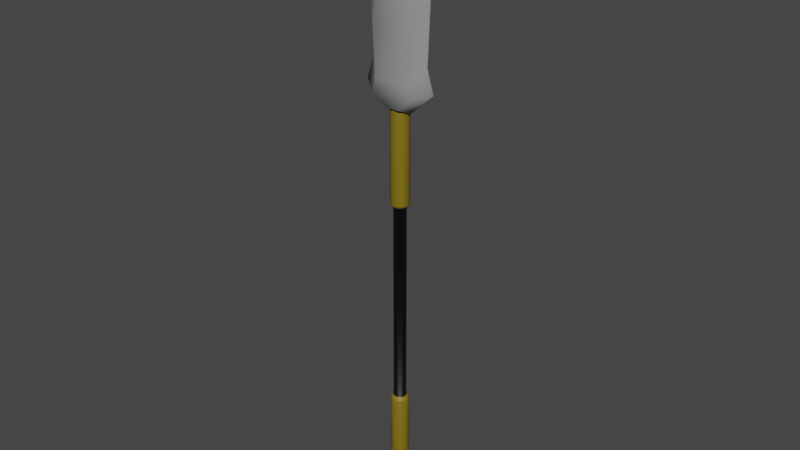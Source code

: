 # Source: Spear_Iron.blend  (saved by Blender 2.82.7; exported with 4.5.12 LTS)
import bpy
from mathutils import Matrix  # noqa: F401  (used for matrix-valued properties, if any)

bpy.ops.wm.read_factory_settings(use_empty=True)
scene = bpy.context.scene
scene.name = 'Scene'

# ---- collections
col_collection = bpy.data.collections.new('Collection'); scene.collection.children.link(col_collection)

# ---- materials (node trees are filled in below, after node groups)
mat_spear_iron_gray = bpy.data.materials.new('Spear_Iron_Gray')
mat_spear_iron_gray.use_transparent_shadow = False
mat_spear_iron_gray.diffuse_color = (0.2159, 0.05951, 0.007499, 1.0)
mat_spear_iron_gray.roughness = 0.5
mat_spear_iron_darkyellow = bpy.data.materials.new('Spear_Iron_DarkYellow')
mat_spear_iron_darkyellow.use_transparent_shadow = False
mat_spear_iron_darkyellow.diffuse_color = (0.2159, 0.15, 0.007499, 1.0)
mat_spear_iron_darkyellow.roughness = 0.5
mat_spear_iron_black = bpy.data.materials.new('Spear_Iron_Black')
mat_spear_iron_black.use_transparent_shadow = False
mat_spear_iron_black.diffuse_color = (0.0, 0.0, 0.0, 1.0)
mat_spear_iron_black.roughness = 0.5

# ---- node groups
ng_auto_smooth = bpy.data.node_groups.new('Auto Smooth', 'GeometryNodeTree')
_s = ng_auto_smooth.interface.new_socket(name='Geometry', in_out='OUTPUT', socket_type='NodeSocketGeometry')
_s = ng_auto_smooth.interface.new_socket(name='Geometry', in_out='INPUT', socket_type='NodeSocketGeometry')
_s = ng_auto_smooth.interface.new_socket(name='Angle', in_out='INPUT', socket_type='NodeSocketFloat')
_s.subtype = 'ANGLE'
_s.min_value = 0.0
_s.max_value = 3.142
ng_auto_smooth.is_modifier = True
_N = ng_auto_smooth.nodes; _L = ng_auto_smooth.links
n0 = _N.new('NodeGroupOutput'); n0.name = 'Group Output'; n0.location = (480, -100)
n1 = _N.new('NodeGroupInput'); n1.name = 'Group Input'; n1.location = (-420, -300)
n2 = _N.new('NodeGroupInput'); n2.name = 'Group Input.001'; n2.location = (-60, -100)
n3 = _N.new('GeometryNodeSetShadeSmooth'); n3.name = 'Set Shade Smooth'; n3.location = (120, -100)
n3.domain = 'EDGE'
n4 = _N.new('GeometryNodeSetShadeSmooth'); n4.name = 'Set Shade Smooth.001'; n4.location = (300, -100)
n5 = _N.new('GeometryNodeInputMeshEdgeAngle'); n5.name = 'Edge Angle'; n5.location = (-420, -220)
n6 = _N.new('GeometryNodeInputEdgeSmooth'); n6.name = 'Is Edge Smooth'; n6.location = (-60, -160)
n7 = _N.new('GeometryNodeInputShadeSmooth'); n7.name = 'Is Face Smooth'; n7.location = (-240, -340)
n8 = _N.new('FunctionNodeBooleanMath'); n8.name = 'Boolean Math'; n8.location = (-60, -220)
n9 = _N.new('FunctionNodeCompare'); n9.name = 'Compare'; n9.location = (-240, -180)
n9.operation = 'LESS_EQUAL'
_L.new(n5.outputs[0], n9.inputs[0])
_L.new(n4.outputs[0], n0.inputs[0])
_L.new(n1.outputs[1], n9.inputs[1])
_L.new(n9.outputs[0], n8.inputs[0])
_L.new(n7.outputs[0], n8.inputs[1])
_L.new(n2.outputs[0], n3.inputs[0])
_L.new(n6.outputs[0], n3.inputs[1])
_L.new(n3.outputs[0], n4.inputs[0])
_L.new(n8.outputs[0], n3.inputs[2])
n0.is_active_output = True

# ---- material node trees
mat_spear_iron_gray.use_nodes = True; mat_spear_iron_gray.node_tree.nodes.clear()
_N = mat_spear_iron_gray.node_tree.nodes; _L = mat_spear_iron_gray.node_tree.links
n0 = _N.new('ShaderNodeOutputMaterial'); n0.name = 'Material Output'; n0.location = (300, 300)
n1 = _N.new('ShaderNodeBsdfPrincipled'); n1.name = 'Principled BSDF'; n1.location = (10, 300)
n1.distribution = 'GGX'
n1.subsurface_method = 'BURLEY'
n1.inputs[0].default_value = (0.2831, 0.2831, 0.2831, 1.0)
n1.inputs[3].default_value = 1.45
n1.inputs[27].default_value = (0.0, 0.0, 0.0, 1.0)
n1.inputs[28].default_value = 1.0
n2 = _N.new('ShaderNodeNormalMap'); n2.name = 'Normal Map'; n2.location = (-300, -300)
n2.label = 'Normal/Map'
n2.inputs[0].default_value = 0.0
_L.new(n1.outputs[0], n0.inputs[0])
_L.new(n2.outputs[0], n1.inputs[5])
n0.is_active_output = True
mat_spear_iron_darkyellow.use_nodes = True; mat_spear_iron_darkyellow.node_tree.nodes.clear()
_N = mat_spear_iron_darkyellow.node_tree.nodes; _L = mat_spear_iron_darkyellow.node_tree.links
n0 = _N.new('ShaderNodeOutputMaterial'); n0.name = 'Material Output'; n0.location = (300, 300)
n1 = _N.new('ShaderNodeBsdfPrincipled'); n1.name = 'Principled BSDF'; n1.location = (10, 300)
n1.distribution = 'GGX'
n1.subsurface_method = 'BURLEY'
n1.inputs[0].default_value = (0.2159, 0.15, 0.007499, 1.0)
n1.inputs[3].default_value = 1.45
n1.inputs[27].default_value = (0.0, 0.0, 0.0, 1.0)
n1.inputs[28].default_value = 1.0
n2 = _N.new('ShaderNodeNormalMap'); n2.name = 'Normal Map'; n2.location = (-300, -300)
n2.label = 'Normal/Map'
n2.inputs[0].default_value = 0.0
_L.new(n1.outputs[0], n0.inputs[0])
_L.new(n2.outputs[0], n1.inputs[5])
n0.is_active_output = True
mat_spear_iron_black.use_nodes = True; mat_spear_iron_black.node_tree.nodes.clear()
_N = mat_spear_iron_black.node_tree.nodes; _L = mat_spear_iron_black.node_tree.links
n0 = _N.new('ShaderNodeOutputMaterial'); n0.name = 'Material Output'; n0.location = (300, 300)
n1 = _N.new('ShaderNodeBsdfPrincipled'); n1.name = 'Principled BSDF'; n1.location = (10, 300)
n1.distribution = 'GGX'
n1.subsurface_method = 'BURLEY'
n1.inputs[0].default_value = (0.0, 0.0, 0.0, 1.0)
n1.inputs[3].default_value = 1.45
n1.inputs[27].default_value = (0.0, 0.0, 0.0, 1.0)
n1.inputs[28].default_value = 1.0
n2 = _N.new('ShaderNodeNormalMap'); n2.name = 'Normal Map'; n2.location = (-300, -300)
n2.label = 'Normal/Map'
n2.inputs[0].default_value = 0.0
_L.new(n1.outputs[0], n0.inputs[0])
_L.new(n2.outputs[0], n1.inputs[5])
n0.is_active_output = True

# ---- world
world_world = bpy.data.worlds.new('World'); scene.world = world_world
world_world.use_nodes = True; world_world.node_tree.nodes.clear()
_N = world_world.node_tree.nodes; _L = world_world.node_tree.links
n0 = _N.new('ShaderNodeOutputWorld'); n0.name = 'World Output'; n0.location = (300, 300)
n1 = _N.new('ShaderNodeBackground'); n1.name = 'Background'; n1.location = (10, 300)
n1.inputs[0].default_value = (0.05088, 0.05088, 0.05088, 1.0)
_L.new(n1.outputs[0], n0.inputs[0])
n0.is_active_output = True
world_world.color = (0.05088, 0.05088, 0.05088)
world_world.use_sun_shadow = False
world_world.sun_shadow_jitter_overblur = 0.0

# ---- meshes
me_plane = bpy.data.meshes.new('Plane')
me_plane.from_pydata([(-0.5708, -0.3173, 5.363), (0.5708, -0.3173, 5.363), (-0.3947, -0.3173, 8.04), (0.3947, -0.3173, 8.04), (-0.01584, -0.2849, 9.081), (0.01584, -0.2849, 9.081), (-0.2015, -0.3173, 5.031), (0.2015, -0.3173, 5.031), (-0.4818, -0.3173, 5.7), (0.4818, -0.3173, 5.7), (0.5659, -0.3173, 6.87), (-0.5659, -0.3173, 6.87), (-0.5708, 0.3173, 5.363), (0.5708, 0.3173, 5.363), (-0.3947, 0.3173, 8.04), (0.3947, 0.3173, 8.04), (-0.01584, 0.2849, 9.081), (0.01584, 0.2849, 9.081), (-0.2015, 0.3173, 5.031), (0.2015, 0.3173, 5.031), (-0.4818, 0.3173, 5.7), (0.4818, 0.3173, 5.7), (0.5659, 0.3173, 6.87), (-0.5659, 0.3173, 6.87), (-1.0, 0.02711, 5.503), (-1.0, -0.02711, 5.503), (-1.017, -5.168e-08, 5.508), (1.0, 0.02711, 5.503), (1.0, -0.02711, 5.503), (1.017, -5.168e-08, 5.508), (-0.5528, 0.02323, 9.33), (-0.5528, -0.02323, 9.33), (-0.558, -2.197e-07, 9.372), (0.5528, 0.02323, 9.33), (0.5528, -0.02323, 9.33), (0.558, -2.203e-07, 9.372), (-0.01539, 0.02392, 10.34), (-0.01539, -0.02392, 10.34), (-0.01537, -2.656e-07, 10.39), (0.01539, -0.02392, 10.34), (0.01539, 0.02392, 10.34), (0.01537, -2.656e-07, 10.39), (-0.3522, -0.0289, 4.911), (-0.3522, 0.0289, 4.911), (-0.3584, -2.484e-08, 4.906), (0.3522, 0.0289, 4.911), (0.3522, -0.0289, 4.911), (0.3584, -2.484e-08, 4.906), (-0.8135, -0.02606, 6.124), (-0.8135, 0.02606, 6.124), (-0.8258, -8.184e-08, 6.139), (0.8135, 0.02606, 6.124), (0.8135, -0.02606, 6.124), (0.8258, -8.184e-08, 6.139), (0.8837, -0.02373, 7.727), (0.8837, 0.02373, 7.727), (0.8943, -1.502e-07, 7.756), (-0.8837, -0.02373, 7.727), (-0.8837, 0.02373, 7.727), (-0.8943, -1.502e-07, 7.756), (-1.473e-08, 0.2522, 5.131), (0.07793, 0.2398, 5.131), (0.1482, 0.204, 5.131), (0.204, 0.1482, 5.131), (0.2398, 0.07793, 5.131), (0.2522, -5.467e-08, 5.131), (0.2398, -0.07793, 5.131), (0.204, -0.1482, 5.131), (0.1482, -0.204, 5.131), (0.07793, -0.2398, 5.131), (-9.69e-08, -0.2522, 5.131), (-0.07793, -0.2398, 5.131), (-0.1482, -0.204, 5.131), (-0.204, -0.1482, 5.131), (-0.2398, -0.07793, 5.131), (-0.2522, 1.998e-07, 5.131), (-0.2398, 0.07793, 5.131), (-0.204, 0.1482, 5.131), (-0.1482, 0.204, 5.131), (-0.07793, 0.2398, 5.131), (-6.911e-09, 0.161, -6.76), (-1.473e-08, 0.2522, -6.696), (-1.245e-08, 0.2255, -6.742), (0.04975, 0.1531, -6.76), (0.07793, 0.2398, -6.696), (0.06967, 0.2144, -6.742), (0.09463, 0.1302, -6.76), (0.1482, 0.204, -6.696), (0.1325, 0.1824, -6.742), (0.1302, 0.09463, -6.76), (0.204, 0.1482, -6.696), (0.1824, 0.1325, -6.742), (0.1531, 0.04975, -6.76), (0.2398, 0.07793, -6.696), (0.2144, 0.06967, -6.742), (0.161, -6.972e-08, -6.76), (0.2522, -5.467e-08, -6.696), (0.2255, -5.929e-08, -6.742), (0.1531, -0.04975, -6.76), (0.2398, -0.07793, -6.696), (0.2144, -0.06967, -6.742), (0.1302, -0.09463, -6.76), (0.204, -0.1482, -6.696), (0.1824, -0.1325, -6.742), (0.09463, -0.1302, -6.76), (0.1482, -0.204, -6.696), (0.1325, -0.1824, -6.742), (0.04975, -0.1531, -6.76), (0.07793, -0.2398, -6.696), (0.06967, -0.2144, -6.742), (-9.165e-08, -0.161, -6.76), (-9.69e-08, -0.2522, -6.696), (-9.523e-08, -0.2255, -6.742), (-0.04975, -0.1531, -6.76), (-0.07793, -0.2398, -6.696), (-0.06967, -0.2144, -6.742), (-0.09463, -0.1302, -6.76), (-0.1482, -0.204, -6.696), (-0.1325, -0.1824, -6.742), (-0.1302, -0.09463, -6.76), (-0.204, -0.1482, -6.696), (-0.1824, -0.1325, -6.742), (-0.1531, -0.04975, -6.76), (-0.2398, -0.07793, -6.696), (-0.2144, -0.06967, -6.742), (-0.161, 1.245e-07, -6.76), (-0.2522, 1.998e-07, -6.696), (-0.2255, 1.776e-07, -6.742), (-0.1531, 0.04975, -6.76), (-0.2398, 0.07793, -6.696), (-0.2144, 0.06967, -6.742), (-0.1302, 0.09463, -6.76), (-0.204, 0.1482, -6.696), (-0.1824, 0.1325, -6.742), (-0.09463, 0.1302, -6.76), (-0.1482, 0.204, -6.696), (-0.1325, 0.1824, -6.742), (-0.04975, 0.1531, -6.76), (-0.07793, 0.2398, -6.696), (-0.06967, 0.2144, -6.742), (0.05281, 0.1625, 2.346), (0.05281, 0.1625, -3.37), (0.1004, 0.1382, 2.346), (0.1004, 0.1382, -3.37), (0.1382, 0.1004, 2.346), (0.1382, 0.1004, -3.37), (0.1625, 0.05281, 2.346), (0.1625, 0.05281, -3.37), (0.1709, -2.422e-08, 2.346), (0.1709, -2.422e-08, -3.37), (0.1625, -0.05281, 2.346), (0.1625, -0.05281, -3.37), (0.1382, -0.1004, 2.346), (0.1382, -0.1004, -3.37), (0.1004, -0.1382, 2.346), (0.1004, -0.1382, -3.37), (0.05281, -0.1625, 2.346), (0.05281, -0.1625, -3.37), (-7.041e-08, -0.1709, 2.346), (-7.041e-08, -0.1709, -3.37), (-0.05281, -0.1625, 2.346), (-0.05281, -0.1625, -3.37), (-0.1004, -0.1382, 2.346), (-0.1004, -0.1382, -3.37), (-0.1382, -0.1004, 2.346), (-0.1382, -0.1004, -3.37), (-0.1625, -0.05281, 2.346), (-0.1625, -0.05281, -3.37), (-0.1709, 1.483e-07, 2.346), (-0.1709, 1.483e-07, -3.37), (-0.1625, 0.05281, 2.346), (-0.1625, 0.05281, -3.37), (-0.1382, 0.1004, 2.346), (-0.1382, 0.1004, -3.37), (-0.1004, 0.1382, 2.346), (-0.1004, 0.1382, -3.37), (-0.05281, 0.1625, 2.346), (-0.05281, 0.1625, -3.37), (-1.473e-08, 0.1709, -3.37), (-1.473e-08, 0.1709, 2.346), (-1.473e-08, 0.215, -3.403), (-1.473e-08, 0.2522, -3.469), (-1.473e-08, 0.2293, -3.417), (-1.473e-08, 0.2413, -3.434), (-1.473e-08, 0.2493, -3.453), (0.07793, 0.2398, -3.469), (0.06645, 0.2045, -3.403), (0.07705, 0.2371, -3.453), (0.07457, 0.2295, -3.434), (0.07084, 0.218, -3.417), (0.1482, 0.204, -3.469), (0.1264, 0.174, -3.403), (0.1466, 0.2017, -3.453), (0.1418, 0.1952, -3.434), (0.1348, 0.1855, -3.417), (0.204, 0.1482, -3.469), (0.174, 0.1264, -3.403), (0.2017, 0.1466, -3.453), (0.1952, 0.1418, -3.434), (0.1855, 0.1348, -3.417), (0.2398, 0.07793, -3.469), (0.2045, 0.06645, -3.403), (0.2371, 0.07705, -3.453), (0.2295, 0.07457, -3.434), (0.218, 0.07084, -3.417), (0.2522, -5.467e-08, -3.469), (0.215, -4.077e-08, -3.403), (0.2493, -5.363e-08, -3.453), (0.2413, -5.062e-08, -3.434), (0.2293, -4.614e-08, -3.417), (0.2398, -0.07793, -3.469), (0.2045, -0.06645, -3.403), (0.2371, -0.07705, -3.453), (0.2295, -0.07457, -3.434), (0.218, -0.07084, -3.417), (0.204, -0.1482, -3.469), (0.174, -0.1264, -3.403), (0.2017, -0.1466, -3.453), (0.1952, -0.1418, -3.434), (0.1855, -0.1348, -3.417), (0.1482, -0.204, -3.469), (0.1264, -0.174, -3.403), (0.1466, -0.2017, -3.453), (0.1418, -0.1952, -3.434), (0.1348, -0.1855, -3.417), (0.07793, -0.2398, -3.469), (0.06645, -0.2045, -3.403), (0.07705, -0.2371, -3.453), (0.07457, -0.2295, -3.434), (0.07084, -0.218, -3.417), (-9.69e-08, -0.2522, -3.469), (-8.48e-08, -0.215, -3.403), (-9.597e-08, -0.2493, -3.453), (-9.336e-08, -0.2413, -3.434), (-8.941e-08, -0.2293, -3.417), (-0.07793, -0.2398, -3.469), (-0.06645, -0.2045, -3.403), (-0.07705, -0.2371, -3.453), (-0.07457, -0.2295, -3.434), (-0.07084, -0.218, -3.417), (-0.1482, -0.204, -3.469), (-0.1264, -0.174, -3.403), (-0.1466, -0.2017, -3.453), (-0.1418, -0.1952, -3.434), (-0.1348, -0.1855, -3.417), (-0.204, -0.1482, -3.469), (-0.174, -0.1264, -3.403), (-0.2017, -0.1466, -3.453), (-0.1952, -0.1418, -3.434), (-0.1855, -0.1348, -3.417), (-0.2398, -0.07793, -3.469), (-0.2045, -0.06645, -3.403), (-0.2371, -0.07705, -3.453), (-0.2295, -0.07457, -3.434), (-0.218, -0.07084, -3.417), (-0.2522, 1.998e-07, -3.469), (-0.215, 1.763e-07, -3.403), (-0.2493, 1.981e-07, -3.453), (-0.2413, 1.93e-07, -3.434), (-0.2293, 1.853e-07, -3.417), (-0.2398, 0.07793, -3.469), (-0.2045, 0.06645, -3.403), (-0.2371, 0.07705, -3.453), (-0.2295, 0.07457, -3.434), (-0.218, 0.07084, -3.417), (-0.204, 0.1482, -3.469), (-0.174, 0.1264, -3.403), (-0.2017, 0.1466, -3.453), (-0.1952, 0.1418, -3.434), (-0.1855, 0.1348, -3.417), (-0.1482, 0.204, -3.469), (-0.1264, 0.174, -3.403), (-0.1466, 0.2017, -3.453), (-0.1418, 0.1952, -3.434), (-0.1348, 0.1855, -3.417), (-0.07793, 0.2398, -3.469), (-0.06645, 0.2045, -3.403), (-0.07705, 0.2371, -3.453), (-0.07457, 0.2295, -3.434), (-0.07084, 0.218, -3.417), (-1.473e-08, 0.2522, 2.445), (-1.473e-08, 0.215, 2.379), (-1.473e-08, 0.2493, 2.429), (-1.473e-08, 0.2413, 2.41), (-1.473e-08, 0.2293, 2.393), (0.06645, 0.2045, 2.379), (0.07793, 0.2398, 2.445), (0.07084, 0.218, 2.393), (0.07457, 0.2295, 2.41), (0.07705, 0.2371, 2.429), (0.1264, 0.174, 2.379), (0.1482, 0.204, 2.445), (0.1348, 0.1855, 2.393), (0.1418, 0.1952, 2.41), (0.1466, 0.2017, 2.429), (0.174, 0.1264, 2.379), (0.204, 0.1482, 2.445), (0.1855, 0.1348, 2.393), (0.1952, 0.1418, 2.41), (0.2017, 0.1466, 2.429), (0.2045, 0.06645, 2.379), (0.2398, 0.07793, 2.445), (0.218, 0.07084, 2.393), (0.2295, 0.07457, 2.41), (0.2371, 0.07705, 2.429), (0.215, -4.077e-08, 2.379), (0.2522, -5.467e-08, 2.445), (0.2293, -4.614e-08, 2.393), (0.2413, -5.062e-08, 2.41), (0.2493, -5.363e-08, 2.429), (0.2045, -0.06645, 2.379), (0.2398, -0.07793, 2.445), (0.218, -0.07084, 2.393), (0.2295, -0.07457, 2.41), (0.2371, -0.07705, 2.429), (0.174, -0.1264, 2.379), (0.204, -0.1482, 2.445), (0.1855, -0.1348, 2.393), (0.1952, -0.1418, 2.41), (0.2017, -0.1466, 2.429), (0.1264, -0.174, 2.379), (0.1482, -0.204, 2.445), (0.1348, -0.1855, 2.393), (0.1418, -0.1952, 2.41), (0.1466, -0.2017, 2.429), (0.06645, -0.2045, 2.379), (0.07793, -0.2398, 2.445), (0.07084, -0.218, 2.393), (0.07457, -0.2295, 2.41), (0.07705, -0.2371, 2.429), (-8.48e-08, -0.215, 2.379), (-9.69e-08, -0.2522, 2.445), (-8.945e-08, -0.2293, 2.393), (-9.336e-08, -0.2413, 2.41), (-9.597e-08, -0.2493, 2.429), (-0.06645, -0.2045, 2.379), (-0.07793, -0.2398, 2.445), (-0.07084, -0.218, 2.393), (-0.07457, -0.2295, 2.41), (-0.07705, -0.2371, 2.429), (-0.1264, -0.174, 2.379), (-0.1482, -0.204, 2.445), (-0.1348, -0.1855, 2.393), (-0.1418, -0.1952, 2.41), (-0.1466, -0.2017, 2.429), (-0.174, -0.1264, 2.379), (-0.204, -0.1482, 2.445), (-0.1855, -0.1348, 2.393), (-0.1952, -0.1418, 2.41), (-0.2017, -0.1466, 2.429), (-0.2045, -0.06645, 2.379), (-0.2398, -0.07793, 2.445), (-0.218, -0.07084, 2.393), (-0.2295, -0.07457, 2.41), (-0.2371, -0.07705, 2.429), (-0.215, 1.763e-07, 2.379), (-0.2522, 1.998e-07, 2.445), (-0.2293, 1.853e-07, 2.393), (-0.2413, 1.93e-07, 2.41), (-0.2493, 1.981e-07, 2.429), (-0.2045, 0.06645, 2.379), (-0.2398, 0.07793, 2.445), (-0.218, 0.07084, 2.393), (-0.2295, 0.07457, 2.41), (-0.2371, 0.07705, 2.429), (-0.174, 0.1264, 2.379), (-0.204, 0.1482, 2.445), (-0.1855, 0.1348, 2.393), (-0.1952, 0.1418, 2.41), (-0.2017, 0.1466, 2.429), (-0.1264, 0.174, 2.379), (-0.1482, 0.204, 2.445), (-0.1348, 0.1855, 2.393), (-0.1418, 0.1952, 2.41), (-0.1466, 0.2017, 2.429), (-0.06645, 0.2045, 2.379), (-0.07793, 0.2398, 2.445), (-0.07084, 0.218, 2.393), (-0.07457, 0.2295, 2.41), (-0.07705, 0.2371, 2.429)], [], [(11, 10, 3, 2), (2, 3, 5, 4), (1, 0, 6, 7), (23, 58, 30, 14), (9, 1, 28, 52), (20, 49, 58, 23), (3, 10, 54, 34), (0, 8, 48, 25), (11, 2, 31, 57), (19, 45, 43, 18), (21, 51, 27, 13), (22, 55, 51, 21), (18, 43, 24, 12), (0, 1, 9, 8), (17, 40, 33, 15), (10, 9, 52, 54), (8, 9, 10, 11), (23, 14, 15, 22), (14, 16, 17, 15), (13, 19, 18, 12), (15, 33, 55, 22), (1, 7, 46, 28), (7, 6, 42, 46), (16, 36, 40, 17), (13, 27, 45, 19), (2, 4, 37, 31), (4, 5, 39, 37), (14, 30, 36, 16), (6, 0, 25, 42), (12, 20, 21, 13), (5, 3, 34, 39), (8, 11, 57, 48), (20, 23, 22, 21), (49, 24, 26, 50), (50, 26, 25, 48), (55, 33, 35, 56), (56, 35, 34, 54), (40, 36, 38, 41), (41, 38, 37, 39), (33, 40, 41, 35), (35, 41, 39, 34), (36, 30, 32, 38), (38, 32, 31, 37), (43, 45, 47, 44), (44, 47, 46, 42), (24, 43, 44, 26), (26, 44, 42, 25), (45, 27, 29, 47), (47, 29, 28, 46), (58, 49, 50, 59), (59, 50, 48, 57), (27, 51, 53, 29), (29, 53, 52, 28), (51, 55, 56, 53), (53, 56, 54, 52), (30, 58, 59, 32), (32, 59, 57, 31), (12, 24, 49, 20), (375, 281, 179, 176), (285, 290, 142, 140), (295, 300, 146, 144), (300, 305, 148, 146), (305, 310, 150, 148), (310, 315, 152, 150), (316, 67, 68, 321), (315, 320, 154, 152), (320, 325, 156, 154), (325, 330, 158, 156), (330, 335, 160, 158), (335, 340, 162, 160), (340, 345, 164, 162), (345, 350, 166, 164), (350, 355, 168, 166), (355, 360, 170, 168), (365, 370, 174, 172), (370, 375, 176, 174), (61, 60, 79, 78, 77, 76, 75, 74, 73, 72, 71, 70, 69, 68, 67, 66, 65, 64, 63, 62), (281, 285, 140, 179), (191, 186, 141, 143), (196, 191, 143, 145), (376, 79, 60, 280), (276, 271, 175, 177), (271, 266, 173, 175), (266, 261, 171, 173), (261, 256, 169, 171), (256, 251, 167, 169), (251, 246, 165, 167), (246, 241, 163, 165), (241, 236, 161, 163), (236, 231, 159, 161), (231, 226, 157, 159), (226, 221, 155, 157), (221, 216, 153, 155), (216, 211, 151, 153), (211, 206, 149, 151), (206, 201, 147, 149), (201, 196, 145, 147), (80, 83, 86, 89, 92, 95, 98, 101, 104, 107, 110, 113, 116, 119, 122, 125, 128, 131, 134, 137), (84, 185, 190, 87), (290, 295, 144, 142), (126, 255, 260, 129), (360, 365, 172, 170), (87, 190, 195, 90), (291, 62, 63, 296), (129, 260, 265, 132), (361, 76, 77, 366), (90, 195, 200, 93), (296, 63, 64, 301), (132, 265, 270, 135), (366, 77, 78, 371), (93, 200, 205, 96), (301, 64, 65, 306), (135, 270, 275, 138), (371, 78, 79, 376), (96, 205, 210, 99), (306, 65, 66, 311), (81, 181, 185, 84), (286, 61, 62, 291), (81, 84, 85, 82), (82, 85, 83, 80), (84, 87, 88, 85), (85, 88, 86, 83), (87, 90, 91, 88), (88, 91, 89, 86), (90, 93, 94, 91), (91, 94, 92, 89), (93, 96, 97, 94), (94, 97, 95, 92), (96, 99, 100, 97), (97, 100, 98, 95), (99, 102, 103, 100), (100, 103, 101, 98), (102, 105, 106, 103), (103, 106, 104, 101), (105, 108, 109, 106), (106, 109, 107, 104), (108, 111, 112, 109), (109, 112, 110, 107), (111, 114, 115, 112), (112, 115, 113, 110), (114, 117, 118, 115), (115, 118, 116, 113), (117, 120, 121, 118), (118, 121, 119, 116), (120, 123, 124, 121), (121, 124, 122, 119), (123, 126, 127, 124), (124, 127, 125, 122), (126, 129, 130, 127), (127, 130, 128, 125), (129, 132, 133, 130), (130, 133, 131, 128), (132, 135, 136, 133), (133, 136, 134, 131), (135, 138, 139, 136), (136, 139, 137, 134), (138, 81, 82, 139), (139, 82, 80, 137), (138, 275, 181, 81), (177, 176, 179, 178), (175, 174, 176, 177), (173, 172, 174, 175), (171, 170, 172, 173), (169, 168, 170, 171), (167, 166, 168, 169), (165, 164, 166, 167), (163, 162, 164, 165), (161, 160, 162, 163), (159, 158, 160, 161), (157, 156, 158, 159), (155, 154, 156, 157), (153, 152, 154, 155), (151, 150, 152, 153), (149, 148, 150, 151), (147, 146, 148, 149), (145, 144, 146, 147), (143, 142, 144, 145), (141, 140, 142, 143), (178, 179, 140, 141), (356, 75, 76, 361), (123, 250, 255, 126), (280, 60, 61, 286), (180, 276, 177, 178), (351, 74, 75, 356), (120, 245, 250, 123), (346, 73, 74, 351), (117, 240, 245, 120), (341, 72, 73, 346), (114, 235, 240, 117), (336, 71, 72, 341), (111, 230, 235, 114), (331, 70, 71, 336), (108, 225, 230, 111), (326, 69, 70, 331), (105, 220, 225, 108), (321, 68, 69, 326), (102, 215, 220, 105), (311, 66, 67, 316), (99, 210, 215, 102), (276, 180, 182, 279), (279, 182, 183, 278), (278, 183, 184, 277), (277, 184, 181, 275), (271, 276, 279, 274), (274, 279, 278, 273), (273, 278, 277, 272), (272, 277, 275, 270), (266, 271, 274, 269), (269, 274, 273, 268), (268, 273, 272, 267), (267, 272, 270, 265), (261, 266, 269, 264), (264, 269, 268, 263), (263, 268, 267, 262), (262, 267, 265, 260), (256, 261, 264, 259), (259, 264, 263, 258), (258, 263, 262, 257), (257, 262, 260, 255), (251, 256, 259, 254), (254, 259, 258, 253), (253, 258, 257, 252), (252, 257, 255, 250), (246, 251, 254, 249), (249, 254, 253, 248), (248, 253, 252, 247), (247, 252, 250, 245), (241, 246, 249, 244), (244, 249, 248, 243), (243, 248, 247, 242), (242, 247, 245, 240), (236, 241, 244, 239), (239, 244, 243, 238), (238, 243, 242, 237), (237, 242, 240, 235), (231, 236, 239, 234), (234, 239, 238, 233), (233, 238, 237, 232), (232, 237, 235, 230), (226, 231, 234, 229), (229, 234, 233, 228), (228, 233, 232, 227), (227, 232, 230, 225), (221, 226, 229, 224), (224, 229, 228, 223), (223, 228, 227, 222), (222, 227, 225, 220), (216, 221, 224, 219), (219, 224, 223, 218), (218, 223, 222, 217), (217, 222, 220, 215), (211, 216, 219, 214), (214, 219, 218, 213), (213, 218, 217, 212), (212, 217, 215, 210), (206, 211, 214, 209), (209, 214, 213, 208), (208, 213, 212, 207), (207, 212, 210, 205), (201, 206, 209, 204), (204, 209, 208, 203), (203, 208, 207, 202), (202, 207, 205, 200), (196, 201, 204, 199), (199, 204, 203, 198), (198, 203, 202, 197), (197, 202, 200, 195), (191, 196, 199, 194), (194, 199, 198, 193), (193, 198, 197, 192), (192, 197, 195, 190), (186, 191, 194, 189), (189, 194, 193, 188), (188, 193, 192, 187), (187, 192, 190, 185), (180, 186, 189, 182), (182, 189, 188, 183), (183, 188, 187, 184), (184, 187, 185, 181), (376, 280, 282, 379), (379, 282, 283, 378), (378, 283, 284, 377), (377, 284, 281, 375), (371, 376, 379, 374), (374, 379, 378, 373), (373, 378, 377, 372), (372, 377, 375, 370), (366, 371, 374, 369), (369, 374, 373, 368), (368, 373, 372, 367), (367, 372, 370, 365), (361, 366, 369, 364), (364, 369, 368, 363), (363, 368, 367, 362), (362, 367, 365, 360), (356, 361, 364, 359), (359, 364, 363, 358), (358, 363, 362, 357), (357, 362, 360, 355), (351, 356, 359, 354), (354, 359, 358, 353), (353, 358, 357, 352), (352, 357, 355, 350), (346, 351, 354, 349), (349, 354, 353, 348), (348, 353, 352, 347), (347, 352, 350, 345), (341, 346, 349, 344), (344, 349, 348, 343), (343, 348, 347, 342), (342, 347, 345, 340), (336, 341, 344, 339), (339, 344, 343, 338), (338, 343, 342, 337), (337, 342, 340, 335), (331, 336, 339, 334), (334, 339, 338, 333), (333, 338, 337, 332), (332, 337, 335, 330), (326, 331, 334, 329), (329, 334, 333, 328), (328, 333, 332, 327), (327, 332, 330, 325), (321, 326, 329, 324), (324, 329, 328, 323), (323, 328, 327, 322), (322, 327, 325, 320), (316, 321, 324, 319), (319, 324, 323, 318), (318, 323, 322, 317), (317, 322, 320, 315), (311, 316, 319, 314), (314, 319, 318, 313), (313, 318, 317, 312), (312, 317, 315, 310), (306, 311, 314, 309), (309, 314, 313, 308), (308, 313, 312, 307), (307, 312, 310, 305), (301, 306, 309, 304), (304, 309, 308, 303), (303, 308, 307, 302), (302, 307, 305, 300), (296, 301, 304, 299), (299, 304, 303, 298), (298, 303, 302, 297), (297, 302, 300, 295), (291, 296, 299, 294), (294, 299, 298, 293), (293, 298, 297, 292), (292, 297, 295, 290), (286, 291, 294, 289), (289, 294, 293, 288), (288, 293, 292, 287), (287, 292, 290, 285), (280, 286, 289, 282), (282, 289, 288, 283), (283, 288, 287, 284), (284, 287, 285, 281), (186, 180, 178, 141)])
me_plane.polygons.foreach_set('use_smooth', [True] * 360)
me_plane.polygons.foreach_set('material_index', [0, 0, 0, 0, 0, 0, 0, 0, 0, 0, 0, 0, 0, 0, 0, 0, 0, 0, 0, 0, 0, 0, 0, 0, 0, 0, 0, 0, 0, 0, 0, 0, 0, 0, 0, 0, 0, 0, 0, 0, 0, 0, 0, 0, 0, 0, 0, 0, 0, 0, 0, 0, 0, 0, 0, 0, 0, 0, 1, 1, 1, 1, 1, 1, 1, 1, 1, 1, 1, 1, 1, 1, 1, 1, 1, 1, 1, 1, 1, 1, 1, 1, 1, 1, 1, 1, 1, 1, 1, 1, 1, 1, 1, 1, 1, 1, 1, 1, 1, 1, 1, 1, 1, 1, 1, 1, 1, 1, 1, 1, 1, 1, 1, 1, 1, 1, 1, 1, 1, 1, 1, 1, 1, 1, 1, 1, 1, 1, 1, 1, 1, 1, 1, 1, 1, 1, 1, 1, 1, 1, 1, 1, 1, 1, 1, 1, 1, 1, 1, 1, 1, 1, 1, 1, 1, 1, 1, 1, 1, 2, 2, 2, 2, 2, 2, 2, 2, 2, 2, 2, 2, 2, 2, 2, 2, 2, 2, 2, 2, 1, 1, 1, 1, 1, 1, 1, 1, 1, 1, 1, 1, 1, 1, 1, 1, 1, 1, 1, 1, 1, 1, 1, 1, 1, 1, 1, 1, 1, 1, 1, 1, 1, 1, 1, 1, 1, 1, 1, 1, 1, 1, 1, 1, 1, 1, 1, 1, 1, 1, 1, 1, 1, 1, 1, 1, 1, 1, 1, 1, 1, 1, 1, 1, 1, 1, 1, 1, 1, 1, 1, 1, 1, 1, 1, 1, 1, 1, 1, 1, 1, 1, 1, 1, 1, 1, 1, 1, 1, 1, 1, 1, 1, 1, 1, 1, 1, 1, 1, 1, 1, 1, 1, 1, 1, 1, 1, 1, 1, 1, 1, 1, 1, 1, 1, 1, 1, 1, 1, 1, 1, 1, 1, 1, 1, 1, 1, 1, 1, 1, 1, 1, 1, 1, 1, 1, 1, 1, 1, 1, 1, 1, 1, 1, 1, 1, 1, 1, 1, 1, 1, 1, 1, 1, 1, 1, 1, 1, 1, 1, 1, 1, 1, 1, 1, 1, 1, 1, 1, 1, 1, 1, 1, 1, 1, 1, 1, 1, 1, 1, 1])
_uv = me_plane.uv_layers.new(name='UVMap')
_uv.uv.foreach_set('vector', [0.0, 0.6244, 1.0, 0.6244, 1.0, 1.0, 0.0, 1.0, 0.0, 1.0, 1.0, 1.0, 1.0, 1.0, 0.0, 1.0, 1.0, 0.0, 0.0, 0.0, 0.0, 0.0, 1.0, 0.0, 0.0, 0.6244, 0.0, 0.6244, 0.0, 1.0, 0.0, 1.0, 1.0, 0.2488, 1.0, 0.0, 1.0, 0.0, 1.0, 0.2488, 0.0, 0.2488, 0.0, 0.2488, 0.0, 0.6244, 0.0, 0.6244, 1.0, 1.0, 1.0, 0.6244, 1.0, 0.6244, 1.0, 1.0, 0.0, 0.0, 0.0, 0.2488, 0.0, 0.2488, 0.0, 0.0, 0.0, 0.6244, 0.0, 1.0, 0.0, 1.0, 0.0, 0.6244, 1.0, 0.0, 1.0, 0.0, 0.0, 0.0, 0.0, 0.0, 1.0, 0.2488, 1.0, 0.2488, 1.0, 0.0, 1.0, 0.0, 1.0, 0.6244, 1.0, 0.6244, 1.0, 0.2488, 1.0, 0.2488, 0.0, 0.0, 0.0, 0.0, 0.0, 0.0, 0.0, 0.0, 0.0, 0.0, 1.0, 0.0, 1.0, 0.2488, 0.0, 0.2488, 1.0, 1.0, 1.0, 1.0, 1.0, 1.0, 1.0, 1.0, 1.0, 0.6244, 1.0, 0.2488, 1.0, 0.2488, 1.0, 0.6244, 0.0, 0.2488, 1.0, 0.2488, 1.0, 0.6244, 0.0, 0.6244, 0.0, 0.6244, 0.0, 1.0, 1.0, 1.0, 1.0, 0.6244, 0.0, 1.0, 0.0, 1.0, 1.0, 1.0, 1.0, 1.0, 1.0, 0.0, 1.0, 0.0, 0.0, 0.0, 0.0, 0.0, 1.0, 1.0, 1.0, 1.0, 1.0, 0.6244, 1.0, 0.6244, 1.0, 0.0, 1.0, 0.0, 1.0, 0.0, 1.0, 0.0, 1.0, 0.0, 0.0, 0.0, 0.0, 0.0, 1.0, 0.0, 0.0, 1.0, 0.0, 1.0, 1.0, 1.0, 1.0, 1.0, 1.0, 0.0, 1.0, 0.0, 1.0, 0.0, 1.0, 0.0, 0.0, 1.0, 0.0, 1.0, 0.0, 1.0, 0.0, 1.0, 0.0, 1.0, 1.0, 1.0, 1.0, 1.0, 0.0, 1.0, 0.0, 1.0, 0.0, 1.0, 0.0, 1.0, 0.0, 1.0, 0.0, 0.0, 0.0, 0.0, 0.0, 0.0, 0.0, 0.0, 0.0, 0.0, 0.0, 0.2488, 1.0, 0.2488, 1.0, 0.0, 1.0, 1.0, 1.0, 1.0, 1.0, 1.0, 1.0, 1.0, 0.0, 0.2488, 0.0, 0.6244, 0.0, 0.6244, 0.0, 0.2488, 0.0, 0.2488, 0.0, 0.6244, 1.0, 0.6244, 1.0, 0.2488, 0.0, 0.2488, 0.0, 0.0, 0.0, 0.0, 0.0, 0.2459, 0.0, 0.2459, 0.0, 0.0, 0.0, 0.0, 0.0, 0.2488, 1.0, 0.6244, 1.0, 1.0, 1.0, 0.9936, 1.0, 0.6197, 1.0, 0.6197, 1.0, 0.9936, 1.0, 1.0, 1.0, 0.6244, 1.0, 1.0, 0.0, 1.0, 0.0, 1.0, 1.0, 1.0, 1.0, 1.0, 0.0, 1.0, 0.0, 1.0, 1.0, 1.0, 1.0, 1.0, 1.0, 1.0, 1.0, 1.0, 1.0, 0.9936, 1.0, 0.9936, 1.0, 1.0, 1.0, 1.0, 1.0, 1.0, 0.0, 1.0, 0.0, 1.0, 0.0, 0.9936, 0.0, 1.0, 0.0, 1.0, 0.0, 0.9936, 0.0, 1.0, 0.0, 1.0, 0.0, 0.0, 1.0, 0.0, 0.994, 0.0, 0.00602, 0.0, 0.00602, 0.0, 0.994, 0.0, 1.0, 0.0, 0.0, 0.0, 0.0, 0.0, 0.0, 0.0, 0.00602, 0.0, 0.0, 0.0, 0.0, 0.0, 0.00602, 0.0, 0.0, 0.0, 0.0, 0.0, 1.0, 0.0, 1.0, 0.0, 1.0, 0.0, 0.994, 0.0, 0.994, 0.0, 1.0, 0.0, 1.0, 0.0, 1.0, 0.0, 0.0, 0.6244, 0.0, 0.2488, 0.0, 0.2459, 0.0, 0.6197, 0.0, 0.6197, 0.0, 0.2459, 0.0, 0.2488, 0.0, 0.6244, 1.0, 0.0, 1.0, 0.2488, 1.0, 0.2459, 1.0, 0.0, 1.0, 0.0, 1.0, 0.2459, 1.0, 0.2488, 1.0, 0.0, 1.0, 0.2488, 1.0, 0.6244, 1.0, 0.6197, 1.0, 0.2459, 1.0, 0.2459, 1.0, 0.6197, 1.0, 0.6244, 1.0, 0.2488, 0.0, 1.0, 0.0, 0.6244, 0.0, 0.6197, 0.0, 0.9936, 0.0, 0.9936, 0.0, 0.6197, 0.0, 0.6244, 0.0, 1.0, 0.0, 0.0, 0.0, 0.0, 0.0, 0.2488, 0.0, 0.2488, 0.05, 0.863, -1.565e-07, 0.863, -1.565e-07, 0.863, 0.05, 0.863, 0.95, 0.863, 0.9, 0.863, 0.9, 0.863, 0.95, 0.863, 0.85, 0.863, 0.8, 0.863, 0.8, 0.863, 0.85, 0.863, 0.8, 0.863, 0.75, 0.863, 0.75, 0.863, 0.8, 0.863, 0.75, 0.863, 0.7, 0.863, 0.7, 0.863, 0.75, 0.863, 0.7, 0.863, 0.65, 0.863, 0.65, 0.863, 0.7, 0.863, 0.65, 0.865, 0.65, 1.0, 0.6, 1.0, 0.6, 0.865, 0.65, 0.863, 0.6, 0.863, 0.6, 0.863, 0.65, 0.863, 0.6, 0.863, 0.55, 0.863, 0.55, 0.863, 0.6, 0.863, 0.55, 0.863, 0.5, 0.863, 0.5, 0.863, 0.55, 0.863, 0.5, 0.863, 0.45, 0.863, 0.45, 0.863, 0.5, 0.863, 0.45, 0.863, 0.4, 0.863, 0.4, 0.863, 0.45, 0.863, 0.4, 0.863, 0.35, 0.863, 0.35, 0.863, 0.4, 0.863, 0.35, 0.863, 0.3, 0.863, 0.3, 0.863, 0.35, 0.863, 0.3, 0.863, 0.25, 0.863, 0.25, 0.863, 0.3, 0.863, 0.25, 0.863, 0.2, 0.863, 0.2, 0.863, 0.25, 0.863, 0.15, 0.863, 0.1, 0.863, 0.1, 0.863, 0.15, 0.863, 0.1, 0.863, 0.05, 0.863, 0.05, 0.863, 0.1, 0.863, 0.3242, 0.4783, 0.25, 0.49, 0.1758, 0.4783, 0.1089, 0.4442, 0.05584, 0.3911, 0.02175, 0.3242, 0.01, 0.25, 0.02175, 0.1758, 0.05584, 0.1089, 0.1089, 0.05584, 0.1758, 0.02175, 0.25, 0.01, 0.3242, 0.02175, 0.3911, 0.05584, 0.4442, 0.1089, 0.4783, 0.1758, 0.49, 0.25, 0.4783, 0.3242, 0.4442, 0.3911, 0.3911, 0.4442, 1.0, 0.863, 0.95, 0.863, 0.95, 0.863, 1.0, 0.863, 0.9, 0.7976, 0.95, 0.7976, 0.95, 0.7976, 0.9, 0.7976, 0.85, 0.7976, 0.9, 0.7976, 0.9, 0.7976, 0.85, 0.7976, 0.05, 0.865, 0.05, 1.0, -1.565e-07, 1.0, -1.565e-07, 0.865, 0.05, 0.7976, 0.1, 0.7976, 0.1, 0.7976, 0.05, 0.7976, 0.1, 0.7976, 0.15, 0.7976, 0.15, 0.7976, 0.1, 0.7976, 0.15, 0.7976, 0.2, 0.7976, 0.2, 0.7976, 0.15, 0.7976, 0.2, 0.7976, 0.25, 0.7976, 0.25, 0.7976, 0.2, 0.7976, 0.25, 0.7976, 0.3, 0.7976, 0.3, 0.7976, 0.25, 0.7976, 0.3, 0.7976, 0.35, 0.7976, 0.35, 0.7976, 0.3, 0.7976, 0.35, 0.7976, 0.4, 0.7976, 0.4, 0.7976, 0.35, 0.7976, 0.4, 0.7976, 0.45, 0.7976, 0.45, 0.7976, 0.4, 0.7976, 0.45, 0.7976, 0.5, 0.7976, 0.5, 0.7976, 0.45, 0.7976, 0.5, 0.7976, 0.55, 0.7976, 0.55, 0.7976, 0.5, 0.7976, 0.55, 0.7976, 0.6, 0.7976, 0.6, 0.7976, 0.55, 0.7976, 0.6, 0.7976, 0.65, 0.7976, 0.65, 0.7976, 0.6, 0.7976, 0.65, 0.7976, 0.7, 0.7976, 0.7, 0.7976, 0.65, 0.7976, 0.7, 0.7976, 0.75, 0.7976, 0.75, 0.7976, 0.7, 0.7976, 0.75, 0.7976, 0.8, 0.7976, 0.8, 0.7976, 0.75, 0.7976, 0.8, 0.7976, 0.85, 0.7976, 0.85, 0.7976, 0.8, 0.7976, 0.75, 0.4032, 0.7973, 0.3957, 0.8401, 0.374, 0.874, 0.3401, 0.8957, 0.2973, 0.9032, 0.25, 0.8957, 0.2027, 0.874, 0.1599, 0.8401, 0.126, 0.7973, 0.1043, 0.75, 0.09678, 0.7027, 0.1043, 0.6599, 0.126, 0.626, 0.1599, 0.6043, 0.2027, 0.5968, 0.25, 0.6043, 0.2973, 0.626, 0.3401, 0.6599, 0.374, 0.7027, 0.3957, 0.95, 0.5027, 0.95, 0.7941, 0.9, 0.7941, 0.9, 0.5027, 0.9, 0.863, 0.85, 0.863, 0.85, 0.863, 0.9, 0.863, 0.25, 0.5027, 0.25, 0.7941, 0.2, 0.7941, 0.2, 0.5027, 0.2, 0.863, 0.15, 0.863, 0.15, 0.863, 0.2, 0.863, 0.9, 0.5027, 0.9, 0.7941, 0.85, 0.7941, 0.85, 0.5027, 0.9, 0.865, 0.9, 1.0, 0.85, 1.0, 0.85, 0.865, 0.2, 0.5027, 0.2, 0.7941, 0.15, 0.7941, 0.15, 0.5027, 0.2, 0.865, 0.2, 1.0, 0.15, 1.0, 0.15, 0.865, 0.85, 0.5027, 0.85, 0.7941, 0.8, 0.7941, 0.8, 0.5027, 0.85, 0.865, 0.85, 1.0, 0.8, 1.0, 0.8, 0.865, 0.15, 0.5027, 0.15, 0.7941, 0.1, 0.7941, 0.1, 0.5027, 0.15, 0.865, 0.15, 1.0, 0.1, 1.0, 0.1, 0.865, 0.8, 0.5027, 0.8, 0.7941, 0.75, 0.7941, 0.75, 0.5027, 0.8, 0.865, 0.8, 1.0, 0.75, 1.0, 0.75, 0.865, 0.1, 0.5027, 0.1, 0.7941, 0.05, 0.7941, 0.05, 0.5027, 0.1, 0.865, 0.1, 1.0, 0.05, 1.0, 0.05, 0.865, 0.75, 0.5027, 0.75, 0.7941, 0.7, 0.7941, 0.7, 0.5027, 0.75, 0.865, 0.75, 1.0, 0.7, 1.0, 0.7, 0.865, 1.0, 0.5027, 1.0, 0.7941, 0.95, 0.7941, 0.95, 0.5027, 0.95, 0.865, 0.95, 1.0, 0.9, 1.0, 0.9, 0.865, 1.0, 0.5027, 0.95, 0.5027, 0.9526, 0.5, 0.9974, 0.5, 0.7539, 0.4894, 0.8202, 0.4789, 0.7973, 0.3957, 0.75, 0.4032, 0.95, 0.5027, 0.9, 0.5027, 0.9026, 0.5, 0.9474, 0.5, 0.8277, 0.4764, 0.8875, 0.446, 0.8401, 0.374, 0.7973, 0.3957, 0.9, 0.5027, 0.85, 0.5027, 0.8526, 0.5, 0.8974, 0.5, 0.8939, 0.4414, 0.9414, 0.3939, 0.874, 0.3401, 0.8401, 0.374, 0.85, 0.5027, 0.8, 0.5027, 0.8026, 0.5, 0.8474, 0.5, 0.946, 0.3875, 0.9764, 0.3277, 0.8957, 0.2973, 0.874, 0.3401, 0.8, 0.5027, 0.75, 0.5027, 0.7526, 0.5, 0.7974, 0.5, 0.9789, 0.3202, 0.9894, 0.2539, 0.9032, 0.25, 0.8957, 0.2973, 0.75, 0.5027, 0.7, 0.5027, 0.7026, 0.5, 0.7474, 0.5, 0.9894, 0.2461, 0.9789, 0.1798, 0.8957, 0.2027, 0.9032, 0.25, 0.7, 0.5027, 0.65, 0.5027, 0.6526, 0.5, 0.6974, 0.5, 0.9764, 0.1723, 0.946, 0.1125, 0.874, 0.1599, 0.8957, 0.2027, 0.65, 0.5027, 0.6, 0.5027, 0.6026, 0.5, 0.6474, 0.5, 0.9414, 0.1061, 0.8939, 0.05865, 0.8401, 0.126, 0.874, 0.1599, 0.6, 0.5027, 0.55, 0.5027, 0.5526, 0.5, 0.5974, 0.5, 0.8875, 0.05403, 0.8277, 0.02355, 0.7973, 0.1043, 0.8401, 0.126, 0.55, 0.5027, 0.5, 0.5027, 0.5026, 0.5, 0.5474, 0.5, 0.8202, 0.02112, 0.7539, 0.01062, 0.75, 0.09678, 0.7973, 0.1043, 0.5, 0.5027, 0.45, 0.5027, 0.4526, 0.5, 0.4974, 0.5, 0.7461, 0.01062, 0.6798, 0.02112, 0.7027, 0.1043, 0.75, 0.09678, 0.45, 0.5027, 0.4, 0.5027, 0.4026, 0.5, 0.4474, 0.5, 0.6723, 0.02355, 0.6125, 0.05403, 0.6599, 0.126, 0.7027, 0.1043, 0.4, 0.5027, 0.35, 0.5027, 0.3526, 0.5, 0.3974, 0.5, 0.6061, 0.05865, 0.5586, 0.1061, 0.626, 0.1599, 0.6599, 0.126, 0.35, 0.5027, 0.3, 0.5027, 0.3026, 0.5, 0.3474, 0.5, 0.554, 0.1125, 0.5236, 0.1723, 0.6043, 0.2027, 0.626, 0.1599, 0.3, 0.5027, 0.25, 0.5027, 0.2526, 0.5, 0.2974, 0.5, 0.5211, 0.1798, 0.5106, 0.2461, 0.5968, 0.25, 0.6043, 0.2027, 0.25, 0.5027, 0.2, 0.5027, 0.2026, 0.5, 0.2474, 0.5, 0.5106, 0.2539, 0.5211, 0.3202, 0.6043, 0.2973, 0.5968, 0.25, 0.2, 0.5027, 0.15, 0.5027, 0.1526, 0.5, 0.1974, 0.5, 0.5236, 0.3277, 0.554, 0.3875, 0.626, 0.3401, 0.6043, 0.2973, 0.15, 0.5027, 0.1, 0.5027, 0.1026, 0.5, 0.1474, 0.5, 0.5586, 0.3939, 0.6061, 0.4414, 0.6599, 0.374, 0.626, 0.3401, 0.1, 0.5027, 0.05, 0.5027, 0.05265, 0.5, 0.09735, 0.5, 0.6125, 0.446, 0.6723, 0.4764, 0.7027, 0.3957, 0.6599, 0.374, 0.05, 0.5027, -1.565e-07, 0.5027, 0.002648, 0.5, 0.04735, 0.5, 0.6798, 0.4789, 0.7461, 0.4894, 0.75, 0.4032, 0.7027, 0.3957, 0.05, 0.5027, 0.05, 0.7941, -1.565e-07, 0.7941, -1.565e-07, 0.5027, 0.05, 0.7976, 0.05, 0.863, -1.565e-07, 0.863, -1.565e-07, 0.7976, 0.1, 0.7976, 0.1, 0.863, 0.05, 0.863, 0.05, 0.7976, 0.15, 0.7976, 0.15, 0.863, 0.1, 0.863, 0.1, 0.7976, 0.2, 0.7976, 0.2, 0.863, 0.15, 0.863, 0.15, 0.7976, 0.25, 0.7976, 0.25, 0.863, 0.2, 0.863, 0.2, 0.7976, 0.3, 0.7976, 0.3, 0.863, 0.25, 0.863, 0.25, 0.7976, 0.35, 0.7976, 0.35, 0.863, 0.3, 0.863, 0.3, 0.7976, 0.4, 0.7976, 0.4, 0.863, 0.35, 0.863, 0.35, 0.7976, 0.45, 0.7976, 0.45, 0.863, 0.4, 0.863, 0.4, 0.7976, 0.5, 0.7976, 0.5, 0.863, 0.45, 0.863, 0.45, 0.7976, 0.55, 0.7976, 0.55, 0.863, 0.5, 0.863, 0.5, 0.7976, 0.6, 0.7976, 0.6, 0.863, 0.55, 0.863, 0.55, 0.7976, 0.65, 0.7976, 0.65, 0.863, 0.6, 0.863, 0.6, 0.7976, 0.7, 0.7976, 0.7, 0.863, 0.65, 0.863, 0.65, 0.7976, 0.75, 0.7976, 0.75, 0.863, 0.7, 0.863, 0.7, 0.7976, 0.8, 0.7976, 0.8, 0.863, 0.75, 0.863, 0.75, 0.7976, 0.85, 0.7976, 0.85, 0.863, 0.8, 0.863, 0.8, 0.7976, 0.9, 0.7976, 0.9, 0.863, 0.85, 0.863, 0.85, 0.7976, 0.95, 0.7976, 0.95, 0.863, 0.9, 0.863, 0.9, 0.7976, 1.0, 0.7976, 1.0, 0.863, 0.95, 0.863, 0.95, 0.7976, 0.25, 0.865, 0.25, 1.0, 0.2, 1.0, 0.2, 0.865, 0.3, 0.5027, 0.3, 0.7941, 0.25, 0.7941, 0.25, 0.5027, 1.0, 0.865, 1.0, 1.0, 0.95, 1.0, 0.95, 0.865, -1.565e-07, 0.7976, 0.05, 0.7976, 0.05, 0.7976, -1.565e-07, 0.7976, 0.3, 0.865, 0.3, 1.0, 0.25, 1.0, 0.25, 0.865, 0.35, 0.5027, 0.35, 0.7941, 0.3, 0.7941, 0.3, 0.5027, 0.35, 0.865, 0.35, 1.0, 0.3, 1.0, 0.3, 0.865, 0.4, 0.5027, 0.4, 0.7941, 0.35, 0.7941, 0.35, 0.5027, 0.4, 0.865, 0.4, 1.0, 0.35, 1.0, 0.35, 0.865, 0.45, 0.5027, 0.45, 0.7941, 0.4, 0.7941, 0.4, 0.5027, 0.45, 0.865, 0.45, 1.0, 0.4, 1.0, 0.4, 0.865, 0.5, 0.5027, 0.5, 0.7941, 0.45, 0.7941, 0.45, 0.5027, 0.5, 0.865, 0.5, 1.0, 0.45, 1.0, 0.45, 0.865, 0.55, 0.5027, 0.55, 0.7941, 0.5, 0.7941, 0.5, 0.5027, 0.55, 0.865, 0.55, 1.0, 0.5, 1.0, 0.5, 0.865, 0.6, 0.5027, 0.6, 0.7941, 0.55, 0.7941, 0.55, 0.5027, 0.6, 0.865, 0.6, 1.0, 0.55, 1.0, 0.55, 0.865, 0.65, 0.5027, 0.65, 0.7941, 0.6, 0.7941, 0.6, 0.5027, 0.7, 0.865, 0.7, 1.0, 0.65, 1.0, 0.65, 0.865, 0.7, 0.5027, 0.7, 0.7941, 0.65, 0.7941, 0.65, 0.5027, 0.05, 0.7976, -1.565e-07, 0.7976, 0.0002293, 0.7976, 0.05, 0.7976, 0.05, 0.7976, 0.0002293, 0.7976, 0.001078, 0.7976, 0.05, 0.7976, 0.05, 0.7976, 0.001078, 0.7976, 0.00028, 0.7956, 0.05, 0.7956, 0.05, 0.7956, 0.00028, 0.7956, -1.565e-07, 0.7941, 0.05, 0.7941, 0.1, 0.7976, 0.05, 0.7976, 0.05, 0.7976, 0.1, 0.7976, 0.1, 0.7976, 0.05, 0.7976, 0.05, 0.7976, 0.1, 0.7976, 0.1, 0.7976, 0.05, 0.7976, 0.05, 0.7956, 0.1, 0.7956, 0.1, 0.7956, 0.05, 0.7956, 0.05, 0.7941, 0.1, 0.7941, 0.15, 0.7976, 0.1, 0.7976, 0.1, 0.7976, 0.15, 0.7976, 0.15, 0.7976, 0.1, 0.7976, 0.1, 0.7976, 0.15, 0.7976, 0.15, 0.7976, 0.1, 0.7976, 0.1, 0.7956, 0.15, 0.7956, 0.15, 0.7956, 0.1, 0.7956, 0.1, 0.7941, 0.15, 0.7941, 0.2, 0.7976, 0.15, 0.7976, 0.15, 0.7976, 0.2, 0.7976, 0.2, 0.7976, 0.15, 0.7976, 0.15, 0.7976, 0.2, 0.7976, 0.2, 0.7976, 0.15, 0.7976, 0.15, 0.7956, 0.2, 0.7956, 0.2, 0.7956, 0.15, 0.7956, 0.15, 0.7941, 0.2, 0.7941, 0.25, 0.7976, 0.2, 0.7976, 0.2, 0.7976, 0.25, 0.7976, 0.25, 0.7976, 0.2, 0.7976, 0.2, 0.7976, 0.25, 0.7976, 0.25, 0.7976, 0.2, 0.7976, 0.2, 0.7956, 0.25, 0.7956, 0.25, 0.7956, 0.2, 0.7956, 0.2, 0.7941, 0.25, 0.7941, 0.3, 0.7976, 0.25, 0.7976, 0.25, 0.7976, 0.3, 0.7976, 0.3, 0.7976, 0.25, 0.7976, 0.25, 0.7976, 0.3, 0.7976, 0.3, 0.7976, 0.25, 0.7976, 0.25, 0.7956, 0.3, 0.7956, 0.3, 0.7956, 0.25, 0.7956, 0.25, 0.7941, 0.3, 0.7941, 0.35, 0.7976, 0.3, 0.7976, 0.3, 0.7976, 0.35, 0.7976, 0.35, 0.7976, 0.3, 0.7976, 0.3, 0.7976, 0.35, 0.7976, 0.35, 0.7976, 0.3, 0.7976, 0.3, 0.7956, 0.35, 0.7956, 0.35, 0.7956, 0.3, 0.7956, 0.3, 0.7941, 0.35, 0.7941, 0.4, 0.7976, 0.35, 0.7976, 0.35, 0.7976, 0.4, 0.7976, 0.4, 0.7976, 0.35, 0.7976, 0.35, 0.7976, 0.4, 0.7976, 0.4, 0.7976, 0.35, 0.7976, 0.35, 0.7956, 0.4, 0.7956, 0.4, 0.7956, 0.35, 0.7956, 0.35, 0.7941, 0.4, 0.7941, 0.45, 0.7976, 0.4, 0.7976, 0.4, 0.7976, 0.45, 0.7976, 0.45, 0.7976, 0.4, 0.7976, 0.4, 0.7976, 0.45, 0.7976, 0.45, 0.7976, 0.4, 0.7976, 0.4, 0.7956, 0.45, 0.7956, 0.45, 0.7956, 0.4, 0.7956, 0.4, 0.7941, 0.45, 0.7941, 0.5, 0.7976, 0.45, 0.7976, 0.45, 0.7976, 0.5, 0.7976, 0.5, 0.7976, 0.45, 0.7976, 0.45, 0.7976, 0.5, 0.7976, 0.5, 0.7976, 0.45, 0.7976, 0.45, 0.7956, 0.5, 0.7956, 0.5, 0.7956, 0.45, 0.7956, 0.45, 0.7941, 0.5, 0.7941, 0.55, 0.7976, 0.5, 0.7976, 0.5, 0.7976, 0.55, 0.7976, 0.55, 0.7976, 0.5, 0.7976, 0.5, 0.7976, 0.55, 0.7976, 0.55, 0.7976, 0.5, 0.7976, 0.5, 0.7956, 0.55, 0.7956, 0.55, 0.7956, 0.5, 0.7956, 0.5, 0.7941, 0.55, 0.7941, 0.6, 0.7976, 0.55, 0.7976, 0.55, 0.7976, 0.6, 0.7976, 0.6, 0.7976, 0.55, 0.7976, 0.55, 0.7976, 0.6, 0.7976, 0.6, 0.7976, 0.55, 0.7976, 0.55, 0.7956, 0.6, 0.7956, 0.6, 0.7956, 0.55, 0.7956, 0.55, 0.7941, 0.6, 0.7941, 0.65, 0.7976, 0.6, 0.7976, 0.6, 0.7976, 0.65, 0.7976, 0.65, 0.7976, 0.6, 0.7976, 0.6, 0.7976, 0.65, 0.7976, 0.65, 0.7976, 0.6, 0.7976, 0.6, 0.7956, 0.65, 0.7956, 0.65, 0.7956, 0.6, 0.7956, 0.6, 0.7941, 0.65, 0.7941, 0.7, 0.7976, 0.65, 0.7976, 0.65, 0.7976, 0.7, 0.7976, 0.7, 0.7976, 0.65, 0.7976, 0.65, 0.7976, 0.7, 0.7976, 0.7, 0.7976, 0.65, 0.7976, 0.65, 0.7956, 0.7, 0.7956, 0.7, 0.7956, 0.65, 0.7956, 0.65, 0.7941, 0.7, 0.7941, 0.75, 0.7976, 0.7, 0.7976, 0.7, 0.7976, 0.75, 0.7976, 0.75, 0.7976, 0.7, 0.7976, 0.7, 0.7976, 0.75, 0.7976, 0.75, 0.7976, 0.7, 0.7976, 0.7, 0.7956, 0.75, 0.7956, 0.75, 0.7956, 0.7, 0.7956, 0.7, 0.7941, 0.75, 0.7941, 0.8, 0.7976, 0.75, 0.7976, 0.75, 0.7976, 0.8, 0.7976, 0.8, 0.7976, 0.75, 0.7976, 0.75, 0.7976, 0.8, 0.7976, 0.8, 0.7976, 0.75, 0.7976, 0.75, 0.7956, 0.8, 0.7956, 0.8, 0.7956, 0.75, 0.7956, 0.75, 0.7941, 0.8, 0.7941, 0.85, 0.7976, 0.8, 0.7976, 0.8, 0.7976, 0.85, 0.7976, 0.85, 0.7976, 0.8, 0.7976, 0.8, 0.7976, 0.85, 0.7976, 0.85, 0.7976, 0.8, 0.7976, 0.8, 0.7956, 0.85, 0.7956, 0.85, 0.7956, 0.8, 0.7956, 0.8, 0.7941, 0.85, 0.7941, 0.9, 0.7976, 0.85, 0.7976, 0.85, 0.7976, 0.9, 0.7976, 0.9, 0.7976, 0.85, 0.7976, 0.85, 0.7976, 0.9, 0.7976, 0.9, 0.7976, 0.85, 0.7976, 0.85, 0.7956, 0.9, 0.7956, 0.9, 0.7956, 0.85, 0.7956, 0.85, 0.7941, 0.9, 0.7941, 0.95, 0.7976, 0.9, 0.7976, 0.9, 0.7976, 0.95, 0.7976, 0.95, 0.7976, 0.9, 0.7976, 0.9, 0.7976, 0.95, 0.7976, 0.95, 0.7976, 0.9, 0.7976, 0.9, 0.7956, 0.95, 0.7956, 0.95, 0.7956, 0.9, 0.7956, 0.9, 0.7941, 0.95, 0.7941, 1.0, 0.7976, 0.95, 0.7976, 0.95, 0.7976, 0.9998, 0.7976, 0.9998, 0.7976, 0.95, 0.7976, 0.95, 0.7976, 0.9989, 0.7976, 0.9989, 0.7976, 0.95, 0.7976, 0.95, 0.7956, 0.9997, 0.7956, 0.9997, 0.7956, 0.95, 0.7956, 0.95, 0.7941, 1.0, 0.7941, 0.05, 0.865, -1.565e-07, 0.865, 0.00028, 0.8641, 0.05, 0.8641, 0.05, 0.8641, 0.00028, 0.8641, 0.001078, 0.863, 0.05, 0.863, 0.05, 0.863, 0.001078, 0.863, 0.0002293, 0.863, 0.05, 0.863, 0.05, 0.863, 0.0002293, 0.863, -1.565e-07, 0.863, 0.05, 0.863, 0.1, 0.865, 0.05, 0.865, 0.05, 0.8641, 0.1, 0.8641, 0.1, 0.8641, 0.05, 0.8641, 0.05, 0.863, 0.1, 0.863, 0.1, 0.863, 0.05, 0.863, 0.05, 0.863, 0.1, 0.863, 0.1, 0.863, 0.05, 0.863, 0.05, 0.863, 0.1, 0.863, 0.15, 0.865, 0.1, 0.865, 0.1, 0.8641, 0.15, 0.8641, 0.15, 0.8641, 0.1, 0.8641, 0.1, 0.863, 0.15, 0.863, 0.15, 0.863, 0.1, 0.863, 0.1, 0.863, 0.15, 0.863, 0.15, 0.863, 0.1, 0.863, 0.1, 0.863, 0.15, 0.863, 0.2, 0.865, 0.15, 0.865, 0.15, 0.8641, 0.2, 0.8641, 0.2, 0.8641, 0.15, 0.8641, 0.15, 0.863, 0.2, 0.863, 0.2, 0.863, 0.15, 0.863, 0.15, 0.863, 0.2, 0.863, 0.2, 0.863, 0.15, 0.863, 0.15, 0.863, 0.2, 0.863, 0.25, 0.865, 0.2, 0.865, 0.2, 0.8641, 0.25, 0.8641, 0.25, 0.8641, 0.2, 0.8641, 0.2, 0.863, 0.25, 0.863, 0.25, 0.863, 0.2, 0.863, 0.2, 0.863, 0.25, 0.863, 0.25, 0.863, 0.2, 0.863, 0.2, 0.863, 0.25, 0.863, 0.3, 0.865, 0.25, 0.865, 0.25, 0.8641, 0.3, 0.8641, 0.3, 0.8641, 0.25, 0.8641, 0.25, 0.863, 0.3, 0.863, 0.3, 0.863, 0.25, 0.863, 0.25, 0.863, 0.3, 0.863, 0.3, 0.863, 0.25, 0.863, 0.25, 0.863, 0.3, 0.863, 0.35, 0.865, 0.3, 0.865, 0.3, 0.8641, 0.35, 0.8641, 0.35, 0.8641, 0.3, 0.8641, 0.3, 0.863, 0.35, 0.863, 0.35, 0.863, 0.3, 0.863, 0.3, 0.863, 0.35, 0.863, 0.35, 0.863, 0.3, 0.863, 0.3, 0.863, 0.35, 0.863, 0.4, 0.865, 0.35, 0.865, 0.35, 0.8641, 0.4, 0.8641, 0.4, 0.8641, 0.35, 0.8641, 0.35, 0.863, 0.4, 0.863, 0.4, 0.863, 0.35, 0.863, 0.35, 0.863, 0.4, 0.863, 0.4, 0.863, 0.35, 0.863, 0.35, 0.863, 0.4, 0.863, 0.45, 0.865, 0.4, 0.865, 0.4, 0.8641, 0.45, 0.8641, 0.45, 0.8641, 0.4, 0.8641, 0.4, 0.863, 0.45, 0.863, 0.45, 0.863, 0.4, 0.863, 0.4, 0.863, 0.45, 0.863, 0.45, 0.863, 0.4, 0.863, 0.4, 0.863, 0.45, 0.863, 0.5, 0.865, 0.45, 0.865, 0.45, 0.8641, 0.5, 0.8641, 0.5, 0.8641, 0.45, 0.8641, 0.45, 0.863, 0.5, 0.863, 0.5, 0.863, 0.45, 0.863, 0.45, 0.863, 0.5, 0.863, 0.5, 0.863, 0.45, 0.863, 0.45, 0.863, 0.5, 0.863, 0.55, 0.865, 0.5, 0.865, 0.5, 0.8641, 0.55, 0.8641, 0.55, 0.8641, 0.5, 0.8641, 0.5, 0.863, 0.55, 0.863, 0.55, 0.863, 0.5, 0.863, 0.5, 0.863, 0.55, 0.863, 0.55, 0.863, 0.5, 0.863, 0.5, 0.863, 0.55, 0.863, 0.6, 0.865, 0.55, 0.865, 0.55, 0.8641, 0.6, 0.8641, 0.6, 0.8641, 0.55, 0.8641, 0.55, 0.863, 0.6, 0.863, 0.6, 0.863, 0.55, 0.863, 0.55, 0.863, 0.6, 0.863, 0.6, 0.863, 0.55, 0.863, 0.55, 0.863, 0.6, 0.863, 0.65, 0.865, 0.6, 0.865, 0.6, 0.8641, 0.65, 0.8641, 0.65, 0.8641, 0.6, 0.8641, 0.6, 0.863, 0.65, 0.863, 0.65, 0.863, 0.6, 0.863, 0.6, 0.863, 0.65, 0.863, 0.65, 0.863, 0.6, 0.863, 0.6, 0.863, 0.65, 0.863, 0.7, 0.865, 0.65, 0.865, 0.65, 0.8641, 0.7, 0.8641, 0.7, 0.8641, 0.65, 0.8641, 0.65, 0.863, 0.7, 0.863, 0.7, 0.863, 0.65, 0.863, 0.65, 0.863, 0.7, 0.863, 0.7, 0.863, 0.65, 0.863, 0.65, 0.863, 0.7, 0.863, 0.75, 0.865, 0.7, 0.865, 0.7, 0.8641, 0.75, 0.8641, 0.75, 0.8641, 0.7, 0.8641, 0.7, 0.863, 0.75, 0.863, 0.75, 0.863, 0.7, 0.863, 0.7, 0.863, 0.75, 0.863, 0.75, 0.863, 0.7, 0.863, 0.7, 0.863, 0.75, 0.863, 0.8, 0.865, 0.75, 0.865, 0.75, 0.8641, 0.8, 0.8641, 0.8, 0.8641, 0.75, 0.8641, 0.75, 0.863, 0.8, 0.863, 0.8, 0.863, 0.75, 0.863, 0.75, 0.863, 0.8, 0.863, 0.8, 0.863, 0.75, 0.863, 0.75, 0.863, 0.8, 0.863, 0.85, 0.865, 0.8, 0.865, 0.8, 0.8641, 0.85, 0.8641, 0.85, 0.8641, 0.8, 0.8641, 0.8, 0.863, 0.85, 0.863, 0.85, 0.863, 0.8, 0.863, 0.8, 0.863, 0.85, 0.863, 0.85, 0.863, 0.8, 0.863, 0.8, 0.863, 0.85, 0.863, 0.9, 0.865, 0.85, 0.865, 0.85, 0.8641, 0.9, 0.8641, 0.9, 0.8641, 0.85, 0.8641, 0.85, 0.863, 0.9, 0.863, 0.9, 0.863, 0.85, 0.863, 0.85, 0.863, 0.9, 0.863, 0.9, 0.863, 0.85, 0.863, 0.85, 0.863, 0.9, 0.863, 0.95, 0.865, 0.9, 0.865, 0.9, 0.8641, 0.95, 0.8641, 0.95, 0.8641, 0.9, 0.8641, 0.9, 0.863, 0.95, 0.863, 0.95, 0.863, 0.9, 0.863, 0.9, 0.863, 0.95, 0.863, 0.95, 0.863, 0.9, 0.863, 0.9, 0.863, 0.95, 0.863, 1.0, 0.865, 0.95, 0.865, 0.95, 0.8641, 0.9997, 0.8641, 0.9997, 0.8641, 0.95, 0.8641, 0.95, 0.863, 0.9989, 0.863, 0.9989, 0.863, 0.95, 0.863, 0.95, 0.863, 0.9998, 0.863, 0.9998, 0.863, 0.95, 0.863, 0.95, 0.863, 1.0, 0.863, 0.95, 0.7976, 1.0, 0.7976, 1.0, 0.7976, 0.95, 0.7976])
me_plane.materials.append(mat_spear_iron_gray)
me_plane.materials.append(mat_spear_iron_darkyellow)
me_plane.materials.append(mat_spear_iron_black)
me_plane.use_remesh_fix_poles = True
me_plane.use_remesh_preserve_attributes = False
me_plane.use_mirror_vertex_groups = False
me_plane.update()

# ---- objects
ob_empty = bpy.data.objects.new('Empty', None)
ob_spear_iron = bpy.data.objects.new('Spear_Iron', me_plane)

# ---- transforms, parenting, visibility, modifiers, constraints
ob_empty.location = (5.662, 0.0, 16.26)
ob_empty.rotation_euler = (1.571, -0.0, -0.0)
ob_empty.scale = (6.483, 6.483, 6.483)
ob_empty.empty_display_type = 'IMAGE'
ob_empty.empty_display_size = 5.0
ob_empty.empty_image_depth = 'BACK'
ob_empty.show_empty_image_perspective = False
ob_empty.empty_image_side = 'FRONT'
ob_empty.lineart.crease_threshold = 0.0
ob_spear_iron.location = (0.0, 0.0, 0.0)
ob_spear_iron.lineart.crease_threshold = 0.0
_m = ob_spear_iron.modifiers.new('Auto Smooth', 'NODES')
_m.node_group = ng_auto_smooth
_gi = [s.identifier for s in ng_auto_smooth.interface.items_tree if s.item_type == 'SOCKET' and s.in_out == 'INPUT']
_m[_gi[1]] = 1.269  # Angle

# ---- collection membership
col_collection.objects.link(ob_empty)
col_collection.objects.link(ob_spear_iron)

# ---- scene / render settings (as saved in the file)
scene.frame_start = 1; scene.frame_end = 250; scene.frame_set(1)
scene.render.engine = 'BLENDER_EEVEE_NEXT'
scene.cycles.use_denoising = False
scene.cycles.samples = 128
scene.cycles.sampling_pattern = 'TABULATED_SOBOL'
scene.cycles.use_adaptive_sampling = False
scene.cycles.use_light_tree = False
scene.view_settings.view_transform = 'Filmic'
bpy.context.view_layer.update()

# ---- added for rendering (the .blend has no active camera and no usable light): camera, sun
cam_auto = bpy.data.cameras.new('AutoCamera')
cam_auto.lens = 50.0
cam_auto.sensor_width = 36.0
cam_auto.clip_end = 1000.0
ob_auto_camera = bpy.data.objects.new('AutoCamera', cam_auto)
scene.collection.objects.link(ob_auto_camera)
ob_auto_camera.location = (15.9871, -19.1845, 14.6028)
ob_auto_camera.rotation_euler = (1.09748, -7.21219e-08, 0.694738)
scene.camera = ob_auto_camera
light_auto_sun = bpy.data.lights.new('AutoSun', 'SUN')
light_auto_sun.energy = 3.0
light_auto_sun.angle = 0.0523599
ob_auto_sun = bpy.data.objects.new('AutoSun', light_auto_sun)
scene.collection.objects.link(ob_auto_sun)
ob_auto_sun.rotation_euler = (0.872665, 0.174533, 0.523599)
bpy.context.view_layer.update()
